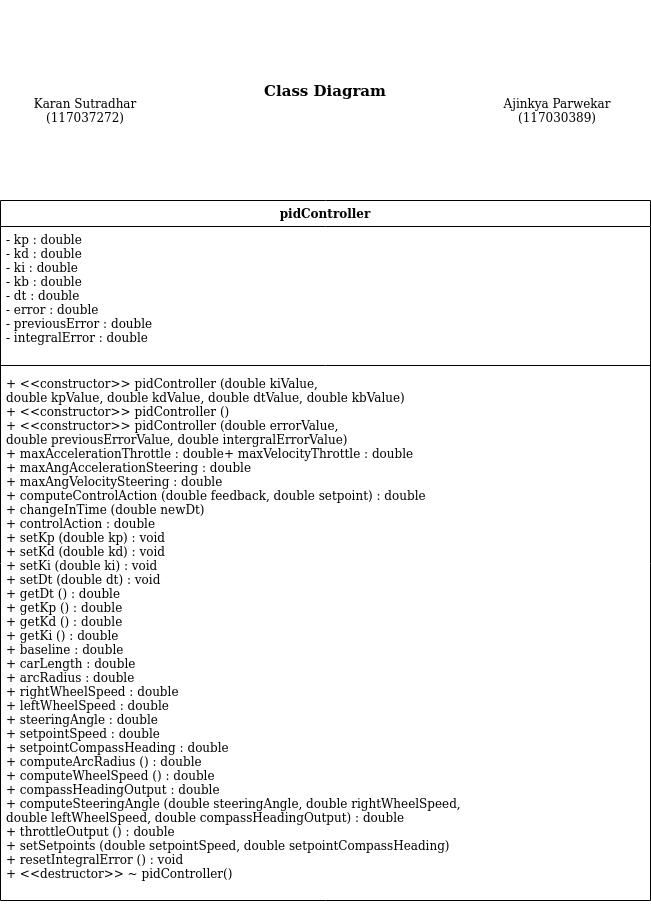

The diagram above was exported from draw.io. Its source (the exported page's mxGraphModel, read from the mxfile embedded in the PNG):
<mxGraphModel dx="1355" dy="1876" grid="1" gridSize="10" guides="1" tooltips="1" connect="1" arrows="1" fold="1" page="1" pageScale="1" pageWidth="850" pageHeight="1100" math="0" shadow="0">
  <root>
    <mxCell id="0" />
    <mxCell id="1" parent="0" />
    <mxCell id="6y52RT7qaUJRyz606E0U-1" value="pidController" style="swimlane;fontStyle=1;align=center;verticalAlign=top;childLayout=stackLayout;horizontal=1;startSize=26;horizontalStack=0;resizeParent=1;resizeParentMax=0;resizeLast=0;collapsible=1;marginBottom=0;" parent="1" vertex="1">
      <mxGeometry x="100" y="190" width="650" height="700" as="geometry" />
    </mxCell>
    <mxCell id="6y52RT7qaUJRyz606E0U-2" value="- kp : double&#10;- kd : double&#10;- ki : double&#10;- kb : double&#10;- dt : double&#10;- error : double&#10;- previousError : double&#10;- integralError : double" style="text;strokeColor=none;fillColor=none;align=left;verticalAlign=top;spacingLeft=4;spacingRight=4;overflow=hidden;rotatable=0;points=[[0,0.5],[1,0.5]];portConstraint=eastwest;" parent="6y52RT7qaUJRyz606E0U-1" vertex="1">
      <mxGeometry y="26" width="650" height="134" as="geometry" />
    </mxCell>
    <mxCell id="6y52RT7qaUJRyz606E0U-3" value="" style="line;strokeWidth=1;fillColor=none;align=left;verticalAlign=middle;spacingTop=-1;spacingLeft=3;spacingRight=3;rotatable=0;labelPosition=right;points=[];portConstraint=eastwest;" parent="6y52RT7qaUJRyz606E0U-1" vertex="1">
      <mxGeometry y="160" width="650" height="10" as="geometry" />
    </mxCell>
    <mxCell id="6y52RT7qaUJRyz606E0U-4" value="+ &lt;&lt;constructor&gt;&gt; pidController (double kiValue, &#10;double kpValue, double kdValue, double dtValue, double kbValue)&#10;+ &lt;&lt;constructor&gt;&gt; pidController ()&#10;+ &lt;&lt;constructor&gt;&gt; pidController (double errorValue, &#10;double previousErrorValue, double intergralErrorValue)&#10;+ maxAccelerationThrottle : double+ maxVelocityThrottle : double&#10;+ maxAngAccelerationSteering : double&#10;+ maxAngVelocitySteering : double&#10;+ computeControlAction (double feedback, double setpoint) : double&#10;+ changeInTime (double newDt)&#10;+ controlAction : double&#10;+ setKp (double kp) : void&#10;+ setKd (double kd) : void&#10;+ setKi (double ki) : void&#10;+ setDt (double dt) : void&#10;+ getDt () : double&#10;+ getKp () : double&#10;+ getKd () : double&#10;+ getKi () : double&#10;+ baseline : double&#10;+ carLength : double&#10;+ arcRadius : double&#10;+ rightWheelSpeed : double&#10;+ leftWheelSpeed : double&#10;+ steeringAngle : double&#10;+ setpointSpeed : double&#10;+ setpointCompassHeading : double&#10;+ computeArcRadius () : double&#10;+ computeWheelSpeed () : double&#10;+ compassHeadingOutput : double&#10;+ computeSteeringAngle (double steeringAngle, double rightWheelSpeed,&#10;double leftWheelSpeed, double compassHeadingOutput) : double&#10;+ throttleOutput () : double&#10;+ setSetpoints (double setpointSpeed, double setpointCompassHeading)&#10;+ resetIntegralError () : void&#10; + &lt;&lt;destructor&gt;&gt; ~ pidController()" style="text;strokeColor=none;fillColor=none;align=left;verticalAlign=top;spacingLeft=4;spacingRight=4;overflow=hidden;rotatable=0;points=[[0,0.5],[1,0.5]];portConstraint=eastwest;" parent="6y52RT7qaUJRyz606E0U-1" vertex="1">
      <mxGeometry y="170" width="650" height="530" as="geometry" />
    </mxCell>
    <mxCell id="6y52RT7qaUJRyz606E0U-5" value="&lt;p style=&quot;line-height: 190% ; font-size: 15px&quot;&gt;&lt;b&gt;Class Diagram&lt;/b&gt;&lt;/p&gt;" style="text;html=1;strokeColor=none;fillColor=none;align=center;verticalAlign=middle;whiteSpace=wrap;rounded=0;" parent="1" vertex="1">
      <mxGeometry x="290" y="-10" width="270" height="180" as="geometry" />
    </mxCell>
    <mxCell id="6y52RT7qaUJRyz606E0U-6" value="&lt;div&gt;Ajinkya Parwekar&lt;/div&gt;&lt;div&gt;(117030389)&lt;br&gt;&lt;/div&gt;" style="text;html=1;strokeColor=none;fillColor=none;align=center;verticalAlign=middle;whiteSpace=wrap;rounded=0;" parent="1" vertex="1">
      <mxGeometry x="564" y="70" width="186" height="60" as="geometry" />
    </mxCell>
    <mxCell id="6y52RT7qaUJRyz606E0U-7" value="&lt;div&gt;Karan Sutradhar&lt;/div&gt;&lt;div&gt;(117037272)&lt;br&gt;&lt;/div&gt;" style="text;html=1;strokeColor=none;fillColor=none;align=center;verticalAlign=middle;whiteSpace=wrap;rounded=0;" parent="1" vertex="1">
      <mxGeometry x="100" y="70" width="170" height="60" as="geometry" />
    </mxCell>
  </root>
</mxGraphModel>